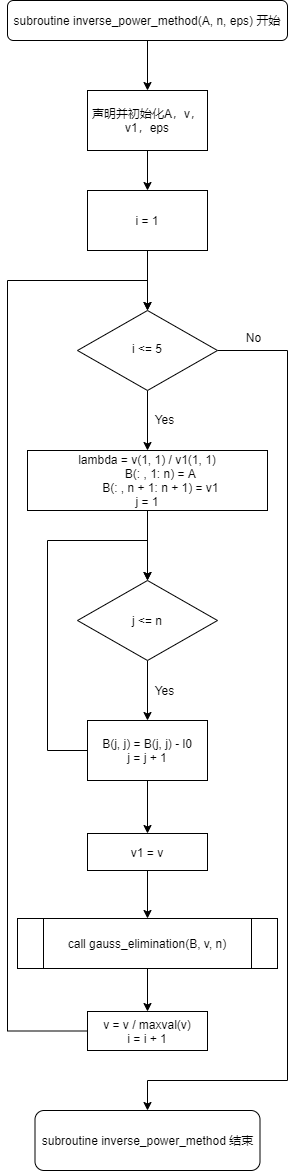

The diagram above was exported from draw.io. Its source (the exported page's mxGraphModel, read from the mxfile embedded in the PNG):
<mxGraphModel dx="510" dy="1698" grid="1" gridSize="10" guides="1" tooltips="1" connect="1" arrows="1" fold="1" page="1" pageScale="1" pageWidth="827" pageHeight="1169" math="0" shadow="0">
  <root>
    <mxCell id="WIyWlLk6GJQsqaUBKTNV-0" />
    <mxCell id="WIyWlLk6GJQsqaUBKTNV-1" parent="WIyWlLk6GJQsqaUBKTNV-0" />
    <mxCell id="FDvQrYrK8QlF2wxkQufF-14" style="edgeStyle=orthogonalEdgeStyle;rounded=0;orthogonalLoop=1;jettySize=auto;html=1;" parent="WIyWlLk6GJQsqaUBKTNV-1" source="WIyWlLk6GJQsqaUBKTNV-10" target="FDvQrYrK8QlF2wxkQufF-7" edge="1">
      <mxGeometry relative="1" as="geometry" />
    </mxCell>
    <mxCell id="u4HEeoYJRE_ajYTuxozW-20" style="edgeStyle=orthogonalEdgeStyle;rounded=0;orthogonalLoop=1;jettySize=auto;html=1;entryX=0.5;entryY=0;entryDx=0;entryDy=0;" edge="1" parent="WIyWlLk6GJQsqaUBKTNV-1" source="WIyWlLk6GJQsqaUBKTNV-10" target="EDTZOK5CWw7pr7u1P-st-5">
      <mxGeometry relative="1" as="geometry">
        <Array as="points">
          <mxPoint x="360" y="330" />
          <mxPoint x="360" y="1060" />
          <mxPoint x="220" y="1060" />
        </Array>
      </mxGeometry>
    </mxCell>
    <mxCell id="WIyWlLk6GJQsqaUBKTNV-10" value="i &amp;lt;= 5" style="rhombus;whiteSpace=wrap;html=1;shadow=0;fontFamily=Helvetica;fontSize=12;align=center;strokeWidth=1;spacing=6;spacingTop=-4;" parent="WIyWlLk6GJQsqaUBKTNV-1" vertex="1">
      <mxGeometry x="150" y="290" width="140" height="80" as="geometry" />
    </mxCell>
    <mxCell id="FDvQrYrK8QlF2wxkQufF-6" value="" style="edgeStyle=orthogonalEdgeStyle;rounded=0;orthogonalLoop=1;jettySize=auto;html=1;" parent="WIyWlLk6GJQsqaUBKTNV-1" target="WIyWlLk6GJQsqaUBKTNV-10" edge="1">
      <mxGeometry relative="1" as="geometry">
        <mxPoint x="220" y="230" as="sourcePoint" />
      </mxGeometry>
    </mxCell>
    <mxCell id="u4HEeoYJRE_ajYTuxozW-7" value="" style="edgeStyle=orthogonalEdgeStyle;rounded=0;orthogonalLoop=1;jettySize=auto;html=1;" edge="1" parent="WIyWlLk6GJQsqaUBKTNV-1" source="FDvQrYrK8QlF2wxkQufF-7" target="u4HEeoYJRE_ajYTuxozW-6">
      <mxGeometry relative="1" as="geometry" />
    </mxCell>
    <mxCell id="FDvQrYrK8QlF2wxkQufF-7" value="&lt;div&gt;lambda = v(1, 1) / v1(1, 1)&lt;/div&gt;&lt;div&gt;&amp;nbsp; &amp;nbsp; &amp;nbsp; &amp;nbsp; B(: , 1: n) = A&lt;/div&gt;&lt;div&gt;&amp;nbsp; &amp;nbsp; &amp;nbsp; &amp;nbsp; B(: , n + 1: n + 1) = v1&lt;/div&gt;&lt;div&gt;j = 1&lt;/div&gt;" style="rounded=0;whiteSpace=wrap;html=1;" parent="WIyWlLk6GJQsqaUBKTNV-1" vertex="1">
      <mxGeometry x="100" y="430" width="240" height="60" as="geometry" />
    </mxCell>
    <mxCell id="FDvQrYrK8QlF2wxkQufF-16" value="Yes" style="text;html=1;resizable=0;autosize=1;align=center;verticalAlign=middle;points=[];fillColor=none;strokeColor=none;rounded=0;" parent="WIyWlLk6GJQsqaUBKTNV-1" vertex="1">
      <mxGeometry x="222" y="389" width="30" height="20" as="geometry" />
    </mxCell>
    <mxCell id="FDvQrYrK8QlF2wxkQufF-22" value="No" style="text;html=1;resizable=0;autosize=1;align=center;verticalAlign=middle;points=[];fillColor=none;strokeColor=none;rounded=0;" parent="WIyWlLk6GJQsqaUBKTNV-1" vertex="1">
      <mxGeometry x="311" y="307" width="30" height="20" as="geometry" />
    </mxCell>
    <mxCell id="EDTZOK5CWw7pr7u1P-st-0" style="edgeStyle=orthogonalEdgeStyle;rounded=0;orthogonalLoop=1;jettySize=auto;html=1;exitX=0.5;exitY=1;exitDx=0;exitDy=0;" parent="WIyWlLk6GJQsqaUBKTNV-1" source="FDvQrYrK8QlF2wxkQufF-7" target="FDvQrYrK8QlF2wxkQufF-7" edge="1">
      <mxGeometry relative="1" as="geometry" />
    </mxCell>
    <mxCell id="EDTZOK5CWw7pr7u1P-st-5" value="subroutine inverse_power_method 结束" style="rounded=1;whiteSpace=wrap;html=1;" parent="WIyWlLk6GJQsqaUBKTNV-1" vertex="1">
      <mxGeometry x="107.5" y="1090" width="225" height="60" as="geometry" />
    </mxCell>
    <mxCell id="u4HEeoYJRE_ajYTuxozW-1" value="i = 1" style="rounded=0;whiteSpace=wrap;html=1;" vertex="1" parent="WIyWlLk6GJQsqaUBKTNV-1">
      <mxGeometry x="160" y="170" width="120" height="60" as="geometry" />
    </mxCell>
    <mxCell id="u4HEeoYJRE_ajYTuxozW-2" style="edgeStyle=orthogonalEdgeStyle;rounded=0;orthogonalLoop=1;jettySize=auto;html=1;entryX=0.5;entryY=0;entryDx=0;entryDy=0;" edge="1" parent="WIyWlLk6GJQsqaUBKTNV-1" source="u4HEeoYJRE_ajYTuxozW-3" target="u4HEeoYJRE_ajYTuxozW-4">
      <mxGeometry relative="1" as="geometry" />
    </mxCell>
    <mxCell id="u4HEeoYJRE_ajYTuxozW-3" value="subroutine inverse_power_method(A, n, eps) 开始" style="rounded=1;whiteSpace=wrap;html=1;fontSize=12;glass=0;strokeWidth=1;shadow=0;" vertex="1" parent="WIyWlLk6GJQsqaUBKTNV-1">
      <mxGeometry x="80" y="-20" width="280" height="40" as="geometry" />
    </mxCell>
    <mxCell id="u4HEeoYJRE_ajYTuxozW-5" style="edgeStyle=orthogonalEdgeStyle;rounded=0;orthogonalLoop=1;jettySize=auto;html=1;entryX=0.5;entryY=0;entryDx=0;entryDy=0;" edge="1" parent="WIyWlLk6GJQsqaUBKTNV-1" source="u4HEeoYJRE_ajYTuxozW-4" target="u4HEeoYJRE_ajYTuxozW-1">
      <mxGeometry relative="1" as="geometry" />
    </mxCell>
    <mxCell id="u4HEeoYJRE_ajYTuxozW-4" value="声明并初始化A，v，v1，eps" style="rounded=0;whiteSpace=wrap;html=1;" vertex="1" parent="WIyWlLk6GJQsqaUBKTNV-1">
      <mxGeometry x="160" y="70" width="120" height="60" as="geometry" />
    </mxCell>
    <mxCell id="u4HEeoYJRE_ajYTuxozW-8" style="edgeStyle=orthogonalEdgeStyle;rounded=0;orthogonalLoop=1;jettySize=auto;html=1;" edge="1" parent="WIyWlLk6GJQsqaUBKTNV-1" source="u4HEeoYJRE_ajYTuxozW-6">
      <mxGeometry relative="1" as="geometry">
        <mxPoint x="220" y="700" as="targetPoint" />
      </mxGeometry>
    </mxCell>
    <mxCell id="u4HEeoYJRE_ajYTuxozW-6" value="j &amp;lt;= n" style="rhombus;whiteSpace=wrap;html=1;rounded=0;" vertex="1" parent="WIyWlLk6GJQsqaUBKTNV-1">
      <mxGeometry x="150" y="560" width="140" height="80" as="geometry" />
    </mxCell>
    <mxCell id="u4HEeoYJRE_ajYTuxozW-9" value="Yes" style="text;html=1;resizable=0;autosize=1;align=center;verticalAlign=middle;points=[];fillColor=none;strokeColor=none;rounded=0;" vertex="1" parent="WIyWlLk6GJQsqaUBKTNV-1">
      <mxGeometry x="222" y="660" width="30" height="20" as="geometry" />
    </mxCell>
    <mxCell id="u4HEeoYJRE_ajYTuxozW-11" style="edgeStyle=orthogonalEdgeStyle;rounded=0;orthogonalLoop=1;jettySize=auto;html=1;entryX=0.5;entryY=0;entryDx=0;entryDy=0;" edge="1" parent="WIyWlLk6GJQsqaUBKTNV-1" source="u4HEeoYJRE_ajYTuxozW-10" target="u4HEeoYJRE_ajYTuxozW-6">
      <mxGeometry relative="1" as="geometry">
        <Array as="points">
          <mxPoint x="120" y="730" />
          <mxPoint x="120" y="520" />
          <mxPoint x="220" y="520" />
        </Array>
      </mxGeometry>
    </mxCell>
    <mxCell id="u4HEeoYJRE_ajYTuxozW-13" value="" style="edgeStyle=orthogonalEdgeStyle;rounded=0;orthogonalLoop=1;jettySize=auto;html=1;" edge="1" parent="WIyWlLk6GJQsqaUBKTNV-1" source="u4HEeoYJRE_ajYTuxozW-10" target="u4HEeoYJRE_ajYTuxozW-12">
      <mxGeometry relative="1" as="geometry" />
    </mxCell>
    <mxCell id="u4HEeoYJRE_ajYTuxozW-10" value="B(j, j) = B(j, j) - l0&lt;br&gt;j = j + 1" style="rounded=0;whiteSpace=wrap;html=1;" vertex="1" parent="WIyWlLk6GJQsqaUBKTNV-1">
      <mxGeometry x="160" y="700" width="120" height="60" as="geometry" />
    </mxCell>
    <mxCell id="u4HEeoYJRE_ajYTuxozW-15" style="edgeStyle=orthogonalEdgeStyle;rounded=0;orthogonalLoop=1;jettySize=auto;html=1;entryX=0.5;entryY=0;entryDx=0;entryDy=0;" edge="1" parent="WIyWlLk6GJQsqaUBKTNV-1" source="u4HEeoYJRE_ajYTuxozW-12" target="u4HEeoYJRE_ajYTuxozW-14">
      <mxGeometry relative="1" as="geometry" />
    </mxCell>
    <mxCell id="u4HEeoYJRE_ajYTuxozW-12" value="v1 = v" style="whiteSpace=wrap;html=1;rounded=0;" vertex="1" parent="WIyWlLk6GJQsqaUBKTNV-1">
      <mxGeometry x="160" y="813" width="120" height="37" as="geometry" />
    </mxCell>
    <mxCell id="u4HEeoYJRE_ajYTuxozW-17" value="" style="edgeStyle=orthogonalEdgeStyle;rounded=0;orthogonalLoop=1;jettySize=auto;html=1;" edge="1" parent="WIyWlLk6GJQsqaUBKTNV-1" source="u4HEeoYJRE_ajYTuxozW-14" target="u4HEeoYJRE_ajYTuxozW-16">
      <mxGeometry relative="1" as="geometry" />
    </mxCell>
    <mxCell id="u4HEeoYJRE_ajYTuxozW-14" value="call gauss_elimination(B, v, n)" style="shape=process;whiteSpace=wrap;html=1;backgroundOutline=1;" vertex="1" parent="WIyWlLk6GJQsqaUBKTNV-1">
      <mxGeometry x="90" y="898" width="260" height="50" as="geometry" />
    </mxCell>
    <mxCell id="u4HEeoYJRE_ajYTuxozW-18" style="edgeStyle=orthogonalEdgeStyle;rounded=0;orthogonalLoop=1;jettySize=auto;html=1;entryX=0.5;entryY=0;entryDx=0;entryDy=0;" edge="1" parent="WIyWlLk6GJQsqaUBKTNV-1" source="u4HEeoYJRE_ajYTuxozW-16" target="WIyWlLk6GJQsqaUBKTNV-10">
      <mxGeometry relative="1" as="geometry">
        <Array as="points">
          <mxPoint x="80" y="1011" />
          <mxPoint x="80" y="260" />
          <mxPoint x="220" y="260" />
        </Array>
      </mxGeometry>
    </mxCell>
    <mxCell id="u4HEeoYJRE_ajYTuxozW-16" value="v = v / maxval(v)&lt;br&gt;i = i + 1" style="whiteSpace=wrap;html=1;" vertex="1" parent="WIyWlLk6GJQsqaUBKTNV-1">
      <mxGeometry x="160" y="991" width="120" height="39" as="geometry" />
    </mxCell>
  </root>
</mxGraphModel>